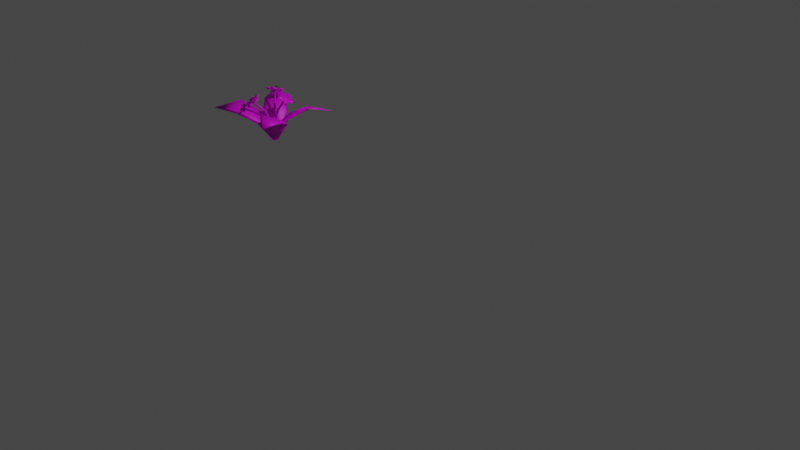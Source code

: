 # Source: i_ek.blend  (saved by Blender 3.5.10; exported with 4.5.12 LTS)
import bpy
from mathutils import Matrix  # noqa: F401  (used for matrix-valued properties, if any)

bpy.ops.wm.read_factory_settings(use_empty=True)
scene = bpy.context.scene
scene.name = 'Scene'

# ---- collections
col_collection = bpy.data.collections.new('Collection'); scene.collection.children.link(col_collection)

# ---- images (referenced by path relative to the original .blend; pixels are not part of the script)
import os
ASSET_DIR = os.environ.get("B2B_ASSET_DIR", "")  # directory of the original .blend (textures are referenced by path, not embedded)
HERE = os.path.dirname(os.path.abspath(__file__))  # packed textures are extracted next to this script under _unpacked/

def load_image(name, relpath, width, height, colorspace="sRGB"):
    """Load a texture the original file referenced (path relative to the .blend, or extracted next to this script)."""
    p = next((c for c in (os.path.join(HERE, relpath), os.path.join(ASSET_DIR, relpath)) if relpath and os.path.exists(c)), "")
    if p:
        img = bpy.data.images.load(p, check_existing=True)
        img.name = name
    else:  # same state as the original file: an image datablock whose file is absent (Cycles renders it pink)
        img = bpy.data.images.new(name, width, height)
        img.source = "FILE"
        img.filepath = "//" + (relpath or name)
    img.colorspace_settings.name = colorspace
    return img
img_untitled = load_image('Untitled', '', 4096, 4096, 'sRGB')

# ---- materials (node trees are filled in below, after node groups)
mat_material_008 = bpy.data.materials.new('Material.008')
mat_material_008.use_transparent_shadow = False
mat_material_008.roughness = 0.5

# ---- material node trees
mat_material_008.use_nodes = True; mat_material_008.node_tree.nodes.clear()
_N = mat_material_008.node_tree.nodes; _L = mat_material_008.node_tree.links
n0 = _N.new('ShaderNodeBsdfPrincipled'); n0.name = 'Principled BSDF'; n0.location = (10, 300)
n0.distribution = 'GGX'
n0.subsurface_method = 'RANDOM_WALK_SKIN'
n0.inputs[3].default_value = 1.45
n0.inputs[27].default_value = (0.0, 0.0, 0.0, 1.0)
n0.inputs[28].default_value = 1.0
n1 = _N.new('ShaderNodeNormalMap'); n1.name = 'Normal Map'; n1.location = (-300, -300)
n1.label = 'Normal/Map'
n1.inputs[0].default_value = 0.0
n2 = _N.new('ShaderNodeOutputMaterial'); n2.name = 'Material Output'; n2.location = (300, 300)
n3 = _N.new('ShaderNodeTexImage'); n3.name = 'Image Texture'; n3.location = (-427, 175)
n3.image = img_untitled
_L.new(n0.outputs[0], n2.inputs[0])
_L.new(n1.outputs[0], n0.inputs[5])
_L.new(n3.outputs[0], n0.inputs[0])
n2.is_active_output = True

# ---- world
world_world = bpy.data.worlds.new('World'); scene.world = world_world
world_world.use_nodes = True; world_world.node_tree.nodes.clear()
_N = world_world.node_tree.nodes; _L = world_world.node_tree.links
n0 = _N.new('ShaderNodeOutputWorld'); n0.name = 'World Output'; n0.location = (300, 300)
n1 = _N.new('ShaderNodeBackground'); n1.name = 'Background'; n1.location = (10, 300)
n1.inputs[0].default_value = (0.05088, 0.05088, 0.05088, 1.0)
_L.new(n1.outputs[0], n0.inputs[0])
n0.is_active_output = True
world_world.color = (0.05088, 0.05088, 0.05088)
world_world.use_sun_shadow = False
world_world.sun_shadow_jitter_overblur = 0.0

# ---- cameras
cam_camera = bpy.data.cameras.new('Camera')
cam_camera.clip_end = 100.0
cam_camera.ortho_scale = 7.314

# ---- lights
light_light = bpy.data.lights.new('Light', 'POINT')
light_light.transmission_factor = 0.0
light_light.energy = 1000.0
light_light.shadow_soft_size = 0.1
light_light.shadow_maximum_resolution = 0.006
light_light.use_absolute_resolution = True

# ---- meshes
me_plane_030 = bpy.data.meshes.new('Plane.030')
me_plane_030.from_pydata([(-0.5592, 0.4735, 0.4155), (-0.3745, 0.1787, 0.3977), (-0.4113, 0.1832, 0.3666), (-0.2339, 0.3561, 0.4445), (-0.2279, 0.3242, 0.4607), (-0.1835, 0.001802, 0.279), (-0.2362, 0.01026, 0.2608), (-0.03302, 0.2428, 0.2949), (-0.01615, 0.1975, 0.3072), (0.01679, -0.01605, 0.0), (0.02093, -0.005765, 0.0), (-0.03252, -0.01391, 0.0), (-0.00187, 0.02984, 0.0), (0.02981, -0.002367, 0.0), (-0.009169, 0.03416, 0.0), (-0.008665, -0.0199, 0.0), (-0.01827, -0.01436, 0.0), (0.1782, 0.01168, 0.3072), (0.2254, 0.02197, 0.2949), (0.02388, 0.256, 0.2608), (0.008067, 0.205, 0.279), (0.3586, 0.1835, 0.4607), (0.3911, 0.185, 0.4445), (0.245, 0.385, 0.3666), (0.2354, 0.3492, 0.3977), (0.5902, 0.4237, 0.4155), (0.4934, -0.5156, 0.4155), (0.3682, -0.183, 0.3977), (0.4051, -0.1862, 0.3666), (0.2335, -0.3649, 0.4445), (0.2263, -0.3331, 0.4607), (0.2046, 0.0187, 0.279), (0.2575, 0.01196, 0.2608), (0.06204, -0.2271, 0.2949), (0.0437, -0.1824, 0.3072), (-0.01731, 0.0155, 0.0), (-0.02111, 0.005078, 0.0), (0.03205, 0.01496, 0.0), (0.002844, -0.02977, 0.0), (-0.02985, -0.001792, 0.0), (0.01382, -0.03256, 0.0), (0.00582, 0.02091, 0.0), (0.002536, 0.03043, 0.0), (-0.1764, -0.0186, 0.3072), (-0.2217, -0.03534, 0.2949), (0.0103, -0.2391, 0.2608), (0.0189, -0.1865, 0.279), (-0.3515, -0.1916, 0.4607), (-0.3834, -0.1976, 0.4445), (-0.211, -0.3755, 0.3666), (-0.2064, -0.3387, 0.3977), (-0.4407, -0.5191, 0.4155), (-0.08996, 0.1122, 0.4081), (-0.06915, 0.08317, 0.4005), (0.0, 0.02373, 0.0), (-0.004288, 0.01841, 0.1781), (0.02055, -0.01186, 0.0), (0.02227, -0.02273, 0.1735), (-0.02055, -0.01186, 0.0), (-0.02841, -0.02074, 0.1737), (-0.109, 0.08983, 0.3955), (-0.1811, 0.1802, 0.525), (-0.1941, 0.1594, 0.5344), (-0.1682, 0.1618, 0.5387), (0.08294, 0.001541, 0.4106), (0.119, -0.008038, 0.4035), (0.001041, 0.02203, 0.0), (0.009023, 0.008449, 0.1775), (0.03855, 0.005238, 0.0), (0.04811, -0.005282, 0.174), (0.005259, -0.01885, 0.0), (0.01704, -0.03062, 0.1743), (0.09253, -0.02421, 0.3996), (0.1845, 0.04885, 0.566), (0.1863, 0.02209, 0.5543), (0.205, 0.04298, 0.546), (-0.0167, -0.08219, 0.3774), (0.007157, -0.1012, 0.3708), (-0.006805, 0.01225, 0.1777), (0.02028, -0.0007219, 0.0), (0.02386, -0.01476, 0.1739), (-0.01442, -0.02867, 0.174), (-0.02245, -0.1129, 0.3663), (-0.05695, -0.2349, 0.5311), (-0.06114, -0.2575, 0.517), (-0.03623, -0.2509, 0.5247), (-0.07025, -0.2084, 0.5371), (-0.0623, -0.2373, 0.5444), (-0.02249, -0.2203, 0.5474), (-0.03887, -0.2452, 0.548), (-0.01276, -0.2645, 0.5216), (-0.03659, -0.2665, 0.5347), (-0.05257, -0.2766, 0.4984), (-0.05595, -0.2679, 0.5265), (-0.08477, -0.2434, 0.5083), (-0.07098, -0.2534, 0.5304), (-0.07583, -0.1836, 0.5747), (-0.07768, -0.1868, 0.5796), (-0.0122, -0.2056, 0.592), (-0.01035, -0.2024, 0.5871), (0.01783, -0.2188, 0.5862), (0.01562, -0.2226, 0.592), (0.03026, -0.2928, 0.5509), (0.03247, -0.2889, 0.5451), (0.01161, -0.3074, 0.5254), (0.009635, -0.3108, 0.5306), (-0.05188, -0.3294, 0.4947), (-0.04991, -0.326, 0.4896), (-0.07839, -0.3112, 0.4888), (-0.08021, -0.3144, 0.4936), (-0.1274, -0.2673, 0.507), (-0.1256, -0.2641, 0.5022), (-0.1357, -0.2406, 0.5135), (-0.1378, -0.2442, 0.519), (-0.1062, -0.1914, 0.5662), (-0.1041, -0.1877, 0.5607), (-0.03814, -0.1552, 0.5908), (0.05539, -0.249, 0.564), (0.00414, -0.3411, 0.4831), (-0.1215, -0.3036, 0.4603), (-0.1535, -0.1901, 0.5236), (-0.02474, -0.2257, 0.555), (-0.07315, -0.2135, 0.5447), (-0.016, -0.2708, 0.5284), (-0.05554, -0.2806, 0.5068), (-0.08748, -0.2487, 0.5158), (-0.2259, 0.192, 0.5079), (-0.2058, 0.1867, 0.5397), (-0.1676, 0.2126, 0.5127), (-0.1761, 0.1942, 0.5434), (-0.1339, 0.1647, 0.5392), (-0.1625, 0.1693, 0.5563), (-0.1711, 0.1201, 0.5487), (-0.183, 0.1533, 0.5581), (-0.2236, 0.1377, 0.53), (-0.2069, 0.1602, 0.55), (-0.2485, 0.2434, 0.5074), (-0.2501, 0.2461, 0.5143), (-0.1687, 0.2712, 0.5224), (-0.1672, 0.2684, 0.5155), (-0.1278, 0.2681, 0.5236), (-0.1296, 0.2714, 0.5318), (-0.07706, 0.1947, 0.574), (-0.07524, 0.1915, 0.5657), (-0.08852, 0.1536, 0.5784), (-0.09015, 0.1565, 0.5857), (-0.1477, 0.08775, 0.6004), (-0.1461, 0.08483, 0.593), (-0.1849, 0.08243, 0.5857), (-0.1864, 0.08513, 0.5925), (-0.2625, 0.1089, 0.5661), (-0.261, 0.1062, 0.5594), (-0.2842, 0.1275, 0.5451), (-0.2859, 0.1306, 0.5529), (-0.2789, 0.2199, 0.5189), (-0.2772, 0.2168, 0.5111), (-0.2195, 0.2886, 0.4774), (-0.06844, 0.2409, 0.5299), (-0.0765, 0.08811, 0.5889), (-0.2333, 0.04185, 0.5726), (-0.3274, 0.1596, 0.5048), (-0.1691, 0.217, 0.5236), (-0.2283, 0.1963, 0.5187), (-0.1361, 0.1673, 0.5507), (-0.1742, 0.1258, 0.5588), (-0.2256, 0.1418, 0.541), (0.151, 0.05999, 0.5715), (0.1828, 0.05037, 0.5777), (0.193, 0.08041, 0.5421), (0.2047, 0.05793, 0.5629), (0.2262, 0.03579, 0.5288), (0.2189, 0.0347, 0.5579), (0.2042, -0.006918, 0.5495), (0.2055, 0.01927, 0.5687), (0.1609, 0.008755, 0.5738), (0.1859, 0.02536, 0.5798), (0.1411, 0.1032, 0.5946), (0.1446, 0.1041, 0.6003), (0.2038, 0.1291, 0.5595), (0.2002, 0.1282, 0.5538), (0.2303, 0.1288, 0.5343), (0.2345, 0.1299, 0.5411), (0.2866, 0.05846, 0.5205), (0.2824, 0.05735, 0.5137), (0.2781, 0.02126, 0.5228), (0.2819, 0.02225, 0.5288), (0.2477, -0.04365, 0.5608), (0.244, -0.04464, 0.5548), (0.2146, -0.04765, 0.5739), (0.218, -0.04674, 0.5794), (0.1556, -0.02563, 0.6147), (0.1522, -0.02654, 0.6091), (0.1306, -0.006751, 0.6186), (0.1346, -0.005708, 0.625), (0.1266, 0.07869, 0.6161), (0.1227, 0.07765, 0.6098), (0.1454, 0.1499, 0.5665), (0.2694, 0.1076, 0.4966), (0.2861, -0.03675, 0.5099), (0.1719, -0.08316, 0.5883), (0.08143, 0.02636, 0.6264), (0.1992, 0.08197, 0.5506), (0.1565, 0.06145, 0.5804), (0.2322, 0.03565, 0.5377), (0.2089, -0.004198, 0.5586), (0.1667, 0.01005, 0.5825)], [], [(3, 2, 0), (1, 4, 0), (4, 3, 0), (5, 8, 4, 1), (8, 7, 3, 4), (6, 5, 1, 2), (2, 1, 0), (10, 12, 7, 8), (11, 9, 5, 6), (12, 11, 6, 7), (9, 10, 8, 5), (7, 6, 2, 3), (18, 19, 23, 22), (16, 15, 17, 20), (13, 14, 19, 18), (14, 16, 20, 19), (15, 13, 18, 17), (23, 24, 25), (19, 20, 24, 23), (17, 18, 22, 21), (20, 17, 21, 24), (21, 22, 25), (24, 21, 25), (22, 23, 25), (29, 28, 26), (27, 30, 26), (30, 29, 26), (31, 34, 30, 27), (34, 33, 29, 30), (32, 31, 27, 28), (28, 27, 26), (36, 38, 33, 34), (37, 35, 31, 32), (38, 37, 32, 33), (35, 36, 34, 31), (33, 32, 28, 29), (44, 45, 49, 48), (42, 41, 43, 46), (39, 40, 45, 44), (40, 42, 46, 45), (41, 39, 44, 43), (49, 50, 51), (45, 46, 50, 49), (43, 44, 48, 47), (46, 43, 47, 50), (47, 48, 51), (50, 47, 51), (48, 49, 51), (63, 61, 62), (59, 57, 53, 60), (54, 55, 57, 56), (60, 53, 63, 62), (53, 52, 61, 63), (56, 57, 59, 58), (55, 59, 60, 52), (57, 55, 52, 53), (58, 59, 55, 54), (52, 60, 62, 61), (75, 73, 74), (71, 69, 65, 72), (66, 67, 69, 68), (72, 65, 75, 74), (65, 64, 73, 75), (68, 69, 71, 70), (67, 71, 72, 64), (69, 67, 64, 65), (70, 71, 67, 66), (64, 72, 74, 73), (85, 83, 84), (81, 80, 77, 82), (42, 78, 80, 79), (82, 77, 85, 84), (77, 76, 83, 85), (79, 80, 81, 58), (78, 81, 82, 76), (80, 78, 76, 77), (58, 81, 78, 42), (76, 82, 84, 83), (87, 93, 91), (88, 92, 94), (108, 109, 119), (122, 97, 96, 86), (121, 98, 97, 122), (88, 99, 98, 121), (86, 96, 99, 88), (101, 102, 117), (121, 101, 100, 88), (123, 102, 101, 121), (90, 103, 102, 123), (88, 100, 103, 90), (104, 105, 118), (123, 105, 104, 90), (124, 106, 105, 123), (92, 107, 106, 124), (90, 104, 107, 92), (97, 98, 116), (124, 109, 108, 92), (125, 110, 109, 124), (94, 111, 110, 125), (92, 108, 111, 94), (100, 101, 117), (125, 113, 112, 94), (122, 114, 113, 125), (86, 115, 114, 122), (94, 112, 115, 86), (98, 99, 116), (105, 106, 118), (112, 113, 120), (102, 103, 117), (109, 110, 119), (99, 96, 116), (106, 107, 118), (113, 114, 120), (103, 100, 117), (110, 111, 119), (107, 104, 118), (114, 115, 120), (111, 108, 119), (115, 112, 120), (96, 97, 116), (87, 89, 121, 122), (89, 91, 123, 121), (91, 93, 124, 123), (93, 95, 125, 124), (95, 87, 122, 125), (91, 89, 87), (87, 95, 93), (94, 86, 88), (88, 90, 92), (127, 133, 131), (128, 132, 134), (148, 149, 159), (162, 137, 136, 126), (161, 138, 137, 162), (128, 139, 138, 161), (126, 136, 139, 128), (141, 142, 157), (161, 141, 140, 128), (163, 142, 141, 161), (130, 143, 142, 163), (128, 140, 143, 130), (144, 145, 158), (163, 145, 144, 130), (164, 146, 145, 163), (132, 147, 146, 164), (130, 144, 147, 132), (137, 138, 156), (164, 149, 148, 132), (165, 150, 149, 164), (134, 151, 150, 165), (132, 148, 151, 134), (140, 141, 157), (165, 153, 152, 134), (162, 154, 153, 165), (126, 155, 154, 162), (134, 152, 155, 126), (138, 139, 156), (145, 146, 158), (152, 153, 160), (142, 143, 157), (149, 150, 159), (139, 136, 156), (146, 147, 158), (153, 154, 160), (143, 140, 157), (150, 151, 159), (147, 144, 158), (154, 155, 160), (151, 148, 159), (155, 152, 160), (136, 137, 156), (127, 129, 161, 162), (129, 131, 163, 161), (131, 133, 164, 163), (133, 135, 165, 164), (135, 127, 162, 165), (131, 129, 127), (127, 135, 133), (134, 126, 128), (128, 130, 132), (167, 173, 171), (168, 172, 174), (188, 189, 199), (202, 177, 176, 166), (201, 178, 177, 202), (168, 179, 178, 201), (166, 176, 179, 168), (181, 182, 197), (201, 181, 180, 168), (203, 182, 181, 201), (170, 183, 182, 203), (168, 180, 183, 170), (184, 185, 198), (203, 185, 184, 170), (204, 186, 185, 203), (172, 187, 186, 204), (170, 184, 187, 172), (177, 178, 196), (204, 189, 188, 172), (205, 190, 189, 204), (174, 191, 190, 205), (172, 188, 191, 174), (180, 181, 197), (205, 193, 192, 174), (202, 194, 193, 205), (166, 195, 194, 202), (174, 192, 195, 166), (178, 179, 196), (185, 186, 198), (192, 193, 200), (182, 183, 197), (189, 190, 199), (179, 176, 196), (186, 187, 198), (193, 194, 200), (183, 180, 197), (190, 191, 199), (187, 184, 198), (194, 195, 200), (191, 188, 199), (195, 192, 200), (176, 177, 196), (167, 169, 201, 202), (169, 171, 203, 201), (171, 173, 204, 203), (173, 175, 205, 204), (175, 167, 202, 205), (171, 169, 167), (167, 175, 173), (174, 166, 168), (168, 170, 172)])
me_plane_030.polygons.foreach_set('use_smooth', [True] * 231)
_uv = me_plane_030.uv_layers.new(name='UVMap')
_uv.uv.foreach_set('vector', [0.4099, 0.336, 0.55, 0.3251, 0.4965, 0.5003, 0.8575, 0.1881, 0.7413, 0.1777, 0.8459, 0.0, 0.3904, 0.3348, 0.4099, 0.336, 0.4965, 0.5003, 0.8637, 0.3319, 0.7283, 0.3433, 0.7413, 0.1777, 0.8575, 0.1881, 0.37, 0.1891, 0.3927, 0.2008, 0.4099, 0.336, 0.3904, 0.3348, 0.8888, 0.3183, 0.8637, 0.3319, 0.8575, 0.1881, 0.8806, 0.1771, 0.8806, 0.1771, 0.8575, 0.1881, 0.8459, 0.0, 0.42, 0.0, 0.4356, 0.01605, 0.3927, 0.2008, 0.37, 0.1891, 0.8888, 0.4873, 0.8666, 0.5041, 0.8637, 0.3319, 0.8888, 0.3183, 0.4356, 0.01605, 0.4649, 0.0107, 0.55, 0.1753, 0.3927, 0.2008, 0.8666, 0.5041, 0.8604, 0.5052, 0.7283, 0.3433, 0.8637, 0.3319, 0.3927, 0.2008, 0.55, 0.1753, 0.55, 0.3251, 0.4099, 0.336, 0.0, 0.2187, 0.1628, 0.1927, 0.1611, 0.3287, 0.03334, 0.3706, 0.6758, 0.4839, 0.6814, 0.4865, 0.6791, 0.6661, 0.55, 0.6353, 0.06249, 0.02454, 0.09294, 0.0239, 0.1628, 0.1927, 0.0, 0.2187, 0.09294, 0.0239, 0.105, 0.0, 0.1863, 0.1751, 0.1628, 0.1927, 0.6814, 0.4865, 0.7014, 0.4989, 0.7014, 0.6778, 0.6791, 0.6661, 0.1611, 0.3287, 0.1863, 0.325, 0.1368, 0.5082, 0.1628, 0.1927, 0.1863, 0.1751, 0.1863, 0.325, 0.1611, 0.3287, 0.6791, 0.6661, 0.7014, 0.6778, 0.6932, 0.8132, 0.6779, 0.803, 0.55, 0.6353, 0.6791, 0.6661, 0.6779, 0.803, 0.5572, 0.808, 0.6779, 0.803, 0.6932, 0.8132, 0.6857, 0.9916, 0.5572, 0.808, 0.6779, 0.803, 0.6857, 0.9916, 0.03334, 0.3706, 0.1611, 0.3287, 0.1368, 0.5082, 0.2163, 0.3693, 0.3444, 0.3229, 0.3194, 0.5016, 0.3802, 0.8203, 0.4998, 0.818, 0.506, 1.0, 0.4998, 0.818, 0.5149, 0.8283, 0.506, 1.0, 0.37, 0.6527, 0.4994, 0.6867, 0.4998, 0.818, 0.3802, 0.8203, 0.4994, 0.6867, 0.5218, 0.6986, 0.5149, 0.8283, 0.4998, 0.818, 0.3463, 0.1921, 0.37, 0.1755, 0.37, 0.32, 0.3444, 0.3229, 0.3444, 0.3229, 0.37, 0.32, 0.3194, 0.5016, 0.5019, 0.5031, 0.5218, 0.5158, 0.5218, 0.6986, 0.4994, 0.6867, 0.2792, 0.02363, 0.2914, 0.0, 0.37, 0.1755, 0.3463, 0.1921, 0.2485, 0.02461, 0.2792, 0.02363, 0.3463, 0.1921, 0.1863, 0.2223, 0.4964, 0.5003, 0.5019, 0.5031, 0.4994, 0.6867, 0.37, 0.6527, 0.1863, 0.2223, 0.3463, 0.1921, 0.3444, 0.3229, 0.2163, 0.3693, 0.55, 0.2134, 0.7041, 0.1875, 0.7022, 0.3304, 0.5605, 0.359, 0.3084, 0.5075, 0.3165, 0.5071, 0.3137, 0.6858, 0.1863, 0.6497, 0.614, 0.02928, 0.6437, 0.02869, 0.7041, 0.1875, 0.55, 0.2134, 0.6437, 0.02869, 0.6609, 0.0, 0.7283, 0.1721, 0.7041, 0.1875, 0.3165, 0.5071, 0.3368, 0.519, 0.3361, 0.6974, 0.3137, 0.6858, 0.7022, 0.3304, 0.7283, 0.3238, 0.6879, 0.4839, 0.7041, 0.1875, 0.7283, 0.1721, 0.7283, 0.3238, 0.7022, 0.3304, 0.3137, 0.6858, 0.3361, 0.6974, 0.3368, 0.8313, 0.3211, 0.8211, 0.1863, 0.6497, 0.3137, 0.6858, 0.3211, 0.8211, 0.203, 0.8222, 0.3211, 0.8211, 0.3368, 0.8313, 0.2579, 0.9994, 0.203, 0.8222, 0.3211, 0.8211, 0.2579, 0.9994, 0.5605, 0.359, 0.7022, 0.3304, 0.6879, 0.4839, 0.0157, 0.5622, 0.008277, 0.5082, 0.02246, 0.5599, 0.04962, 0.7675, 0.02408, 0.7732, 0.01955, 0.634, 0.03961, 0.623, 0.0, 0.863, 0.0002845, 0.764, 0.02408, 0.7732, 0.02555, 0.862, 0.03961, 0.623, 0.01955, 0.634, 0.0157, 0.5622, 0.02246, 0.5599, 0.01955, 0.634, 0.006389, 0.6205, 0.008277, 0.5082, 0.0157, 0.5622, 0.02555, 0.862, 0.02408, 0.7732, 0.04962, 0.7675, 0.0512, 0.8612, 0.07403, 0.763, 0.04962, 0.7675, 0.03961, 0.623, 0.05672, 0.6113, 0.02408, 0.7732, 0.0002845, 0.764, 0.006389, 0.6205, 0.01955, 0.634, 0.0512, 0.8612, 0.04962, 0.7675, 0.07403, 0.763, 0.07403, 0.8621, 0.05672, 0.6113, 0.03961, 0.623, 0.02246, 0.5599, 0.008277, 0.5082, 0.1119, 0.587, 0.1092, 0.587, 0.1081, 0.5082, 0.1445, 0.7617, 0.1219, 0.7595, 0.1189, 0.6213, 0.1357, 0.6291, 0.09771, 0.8613, 0.09823, 0.7615, 0.1219, 0.7595, 0.1214, 0.8596, 0.1357, 0.6291, 0.1189, 0.6213, 0.1119, 0.587, 0.1081, 0.5082, 0.1189, 0.6213, 0.1028, 0.6242, 0.1092, 0.587, 0.1119, 0.587, 0.1214, 0.8596, 0.1219, 0.7595, 0.1445, 0.7617, 0.1445, 0.8599, 0.09823, 0.7615, 0.07579, 0.761, 0.08505, 0.6275, 0.1028, 0.6242, 0.1219, 0.7595, 0.09823, 0.7615, 0.1028, 0.6242, 0.1189, 0.6213, 0.07403, 0.8592, 0.07579, 0.761, 0.09823, 0.7615, 0.09771, 0.8613, 0.1028, 0.6242, 0.08505, 0.6275, 0.1081, 0.5082, 0.1092, 0.587, 0.7818, 0.5885, 0.7732, 0.5887, 0.7797, 0.5052, 0.8047, 0.7787, 0.7822, 0.781, 0.7834, 0.6671, 0.8007, 0.6628, 0.7579, 0.881, 0.7596, 0.7815, 0.7822, 0.781, 0.7801, 0.8797, 0.8007, 0.6628, 0.7834, 0.6671, 0.7818, 0.5885, 0.7797, 0.5052, 0.7834, 0.6671, 0.7669, 0.6678, 0.7732, 0.5887, 0.7818, 0.5885, 0.7801, 0.8797, 0.7822, 0.781, 0.8047, 0.7787, 0.8047, 0.88, 0.7596, 0.7815, 0.7372, 0.7756, 0.7508, 0.6614, 0.7669, 0.6678, 0.7822, 0.781, 0.7596, 0.7815, 0.7669, 0.6678, 0.7834, 0.6671, 0.7283, 0.8766, 0.7372, 0.7756, 0.7596, 0.7815, 0.7579, 0.881, 0.7669, 0.6678, 0.7508, 0.6614, 0.7797, 0.5052, 0.7732, 0.5887, 0.9485, 0.1234, 0.9618, 0.1306, 0.9532, 0.135, 0.9041, 0.8126, 0.9453, 0.8072, 0.9442, 0.822, 0.9478, 0.8136, 0.948, 0.8141, 0.9482, 0.8156, 0.9348, 0.1186, 0.9354, 0.1263, 0.9356, 0.1268, 0.932, 0.1269, 0.9415, 0.1321, 0.9383, 0.1308, 0.9354, 0.1263, 0.9348, 0.1186, 0.939, 0.1336, 0.9388, 0.1304, 0.9383, 0.1308, 0.9415, 0.1321, 0.932, 0.1269, 0.9356, 0.1268, 0.9388, 0.1304, 0.939, 0.1336, 0.9418, 0.1385, 0.9443, 0.1423, 0.9437, 0.1442, 0.9415, 0.1321, 0.9418, 0.1385, 0.9428, 0.1382, 0.939, 0.1336, 0.9466, 0.1405, 0.9443, 0.1423, 0.9418, 0.1385, 0.9415, 0.1321, 0.942, 0.1396, 0.9435, 0.142, 0.9443, 0.1423, 0.9466, 0.1405, 0.939, 0.1336, 0.9428, 0.1382, 0.9435, 0.142, 0.942, 0.1396, 0.9384, 0.1651, 0.9405, 0.1646, 0.9579, 0.1885, 0.9466, 0.1405, 0.9405, 0.1646, 0.9384, 0.1651, 0.942, 0.1396, 0.9723, 0.1403, 0.9793, 0.1661, 0.9405, 0.1646, 0.9466, 0.1405, 0.9453, 0.8072, 0.9724, 0.7851, 0.9766, 0.7865, 0.9494, 0.8114, 0.9208, 0.7917, 0.9296, 0.7562, 0.9724, 0.7851, 0.9453, 0.8072, 0.9354, 0.1263, 0.9383, 0.1308, 0.9366, 0.1283, 0.9494, 0.8114, 0.948, 0.8141, 0.9478, 0.8136, 0.9453, 0.8072, 0.9494, 0.8187, 0.9479, 0.8177, 0.948, 0.8141, 0.9494, 0.8114, 0.9442, 0.822, 0.948, 0.8183, 0.9479, 0.8177, 0.9494, 0.8187, 0.9453, 0.8072, 0.9478, 0.8136, 0.948, 0.8183, 0.9442, 0.822, 0.9428, 0.1382, 0.9418, 0.1385, 0.9437, 0.1442, 0.9494, 0.8187, 0.9766, 0.852, 0.9712, 0.853, 0.9442, 0.822, 0.9348, 0.1186, 0.8939, 0.07946, 0.9793, 0.04019, 0.9771, 0.1043, 0.932, 0.1269, 0.8888, 0.08121, 0.8939, 0.07946, 0.9348, 0.1186, 0.9442, 0.822, 0.9712, 0.853, 0.9148, 0.8721, 0.9167, 0.836, 0.9383, 0.1308, 0.9388, 0.1304, 0.9366, 0.1283, 0.9405, 0.1646, 0.9793, 0.1661, 0.9579, 0.1885, 0.9712, 0.853, 0.9766, 0.852, 0.9583, 0.8954, 0.9443, 0.1423, 0.9435, 0.142, 0.9437, 0.1442, 0.948, 0.8141, 0.9479, 0.8177, 0.9482, 0.8156, 0.9388, 0.1304, 0.9356, 0.1268, 0.9366, 0.1283, 0.9766, 0.7865, 0.9724, 0.7851, 0.9666, 0.7459, 0.9793, 0.04019, 0.8939, 0.07946, 0.9176, 0.0, 0.9435, 0.142, 0.9428, 0.1382, 0.9437, 0.1442, 0.9479, 0.8177, 0.948, 0.8183, 0.9482, 0.8156, 0.9724, 0.7851, 0.9296, 0.7562, 0.9666, 0.7459, 0.8939, 0.07946, 0.8888, 0.08121, 0.9176, 0.0, 0.948, 0.8183, 0.9478, 0.8136, 0.9482, 0.8156, 0.9148, 0.8721, 0.9712, 0.853, 0.9583, 0.8954, 0.9356, 0.1268, 0.9354, 0.1263, 0.9366, 0.1283, 0.9485, 0.1234, 0.9472, 0.1309, 0.9415, 0.1321, 0.9348, 0.1186, 0.9472, 0.1309, 0.9532, 0.135, 0.9466, 0.1405, 0.9415, 0.1321, 0.9532, 0.135, 0.9618, 0.1306, 0.9723, 0.1403, 0.9466, 0.1405, 0.9618, 0.1306, 0.9628, 0.1193, 0.9771, 0.1043, 0.9723, 0.1403, 0.9628, 0.1193, 0.9485, 0.1234, 0.9348, 0.1186, 0.9771, 0.1043, 0.9532, 0.135, 0.9472, 0.1309, 0.9485, 0.1234, 0.9485, 0.1234, 0.9628, 0.1193, 0.9618, 0.1306, 0.9442, 0.822, 0.9167, 0.836, 0.9041, 0.8126, 0.9041, 0.8126, 0.9208, 0.7917, 0.9453, 0.8072, 0.8712, 0.626, 0.8485, 0.6192, 0.8508, 0.6108, 0.9416, 0.2945, 0.8888, 0.2876, 0.9062, 0.2627, 0.8386, 0.6223, 0.8386, 0.6224, 0.8378, 0.624, 0.9476, 0.2812, 0.9458, 0.2848, 0.9457, 0.2843, 0.9414, 0.2767, 0.9479, 0.2908, 0.9459, 0.2898, 0.9458, 0.2848, 0.9476, 0.2812, 0.9416, 0.2945, 0.9461, 0.2904, 0.9459, 0.2898, 0.9479, 0.2908, 0.9414, 0.2767, 0.9457, 0.2843, 0.9461, 0.2904, 0.9416, 0.2945, 0.8988, 0.5371, 0.8135, 0.5522, 0.847, 0.5052, 0.9479, 0.2908, 0.9799, 0.3331, 0.9735, 0.3336, 0.9416, 0.2945, 0.8407, 0.6055, 0.8135, 0.5522, 0.8988, 0.5371, 0.8895, 0.5959, 0.8356, 0.6109, 0.8086, 0.5517, 0.8135, 0.5522, 0.8407, 0.6055, 0.9416, 0.2945, 0.9735, 0.3336, 0.9082, 0.3609, 0.906, 0.312, 0.8383, 0.6118, 0.8385, 0.6114, 0.8384, 0.6134, 0.8407, 0.6055, 0.8385, 0.6114, 0.8383, 0.6118, 0.8356, 0.6109, 0.841, 0.6181, 0.8387, 0.6157, 0.8385, 0.6114, 0.8407, 0.6055, 0.8377, 0.6179, 0.8391, 0.6156, 0.8387, 0.6157, 0.841, 0.6181, 0.8356, 0.6109, 0.8383, 0.6118, 0.8391, 0.6156, 0.8377, 0.6179, 0.9458, 0.2848, 0.9459, 0.2898, 0.946, 0.287, 0.841, 0.6181, 0.8386, 0.6224, 0.8386, 0.6223, 0.8377, 0.6179, 0.8401, 0.6311, 0.8372, 0.6267, 0.8386, 0.6224, 0.841, 0.6181, 0.8347, 0.6252, 0.8373, 0.626, 0.8372, 0.6267, 0.8401, 0.6311, 0.8377, 0.6179, 0.8386, 0.6223, 0.8373, 0.626, 0.8347, 0.6252, 0.9735, 0.3336, 0.9799, 0.3331, 0.9495, 0.3755, 0.8401, 0.6311, 0.8103, 0.6836, 0.8047, 0.6832, 0.8347, 0.6252, 0.8864, 0.6452, 0.8988, 0.6973, 0.8103, 0.6836, 0.8401, 0.6311, 0.9414, 0.2767, 0.9734, 0.2461, 0.9799, 0.2472, 0.9476, 0.2812, 0.9062, 0.2627, 0.9082, 0.2145, 0.9734, 0.2461, 0.9414, 0.2767, 0.9459, 0.2898, 0.9461, 0.2904, 0.946, 0.287, 0.8385, 0.6114, 0.8387, 0.6157, 0.8384, 0.6134, 0.8047, 0.6832, 0.8103, 0.6836, 0.8393, 0.7459, 0.8135, 0.5522, 0.8086, 0.5517, 0.847, 0.5052, 0.8386, 0.6224, 0.8372, 0.6267, 0.8378, 0.624, 0.9461, 0.2904, 0.9457, 0.2843, 0.946, 0.287, 0.8387, 0.6157, 0.8391, 0.6156, 0.8384, 0.6134, 0.8103, 0.6836, 0.8988, 0.6973, 0.8393, 0.7459, 0.9082, 0.3609, 0.9735, 0.3336, 0.9495, 0.3755, 0.8372, 0.6267, 0.8373, 0.626, 0.8378, 0.624, 0.8391, 0.6156, 0.8383, 0.6118, 0.8384, 0.6134, 0.9799, 0.2472, 0.9734, 0.2461, 0.954, 0.1885, 0.8373, 0.626, 0.8386, 0.6223, 0.8378, 0.624, 0.9734, 0.2461, 0.9082, 0.2145, 0.954, 0.1885, 0.9457, 0.2843, 0.9458, 0.2848, 0.946, 0.287, 0.8712, 0.626, 0.87, 0.6095, 0.8895, 0.5959, 0.8864, 0.6452, 0.87, 0.6095, 0.8508, 0.6108, 0.8407, 0.6055, 0.8895, 0.5959, 0.8508, 0.6108, 0.8485, 0.6192, 0.841, 0.6181, 0.8407, 0.6055, 0.8485, 0.6192, 0.8528, 0.6259, 0.8401, 0.6311, 0.841, 0.6181, 0.8528, 0.6259, 0.8712, 0.626, 0.8864, 0.6452, 0.8401, 0.6311, 0.8508, 0.6108, 0.87, 0.6095, 0.8712, 0.626, 0.8712, 0.626, 0.8528, 0.6259, 0.8485, 0.6192, 0.9062, 0.2627, 0.9414, 0.2767, 0.9416, 0.2945, 0.9416, 0.2945, 0.906, 0.312, 0.8888, 0.2876, 0.8693, 0.8811, 0.8841, 0.8893, 0.8745, 0.8943, 0.8988, 0.5913, 0.9435, 0.5822, 0.9427, 0.5988, 0.9466, 0.5893, 0.9469, 0.5898, 0.947, 0.5914, 0.8544, 0.8755, 0.8547, 0.8839, 0.855, 0.8845, 0.851, 0.8845, 0.8613, 0.8903, 0.8578, 0.8889, 0.8547, 0.8839, 0.8544, 0.8755, 0.8583, 0.8919, 0.8583, 0.8885, 0.8578, 0.8889, 0.8613, 0.8903, 0.851, 0.8845, 0.855, 0.8845, 0.8583, 0.8885, 0.8583, 0.8919, 0.8611, 0.896, 0.864, 0.9043, 0.8623, 0.9, 0.8613, 0.8903, 0.8611, 0.896, 0.8619, 0.8959, 0.8583, 0.8919, 0.8671, 0.9007, 0.864, 0.9043, 0.8611, 0.896, 0.8613, 0.8903, 0.8616, 0.8994, 0.8635, 0.9021, 0.864, 0.9043, 0.8671, 0.9007, 0.8583, 0.8919, 0.8619, 0.8959, 0.8635, 0.9021, 0.8616, 0.8994, 0.8583, 0.9284, 0.8607, 0.9278, 0.8807, 0.9543, 0.8671, 0.9007, 0.8607, 0.9278, 0.8583, 0.9284, 0.8616, 0.8994, 0.8959, 0.9001, 0.9041, 0.9289, 0.8607, 0.9278, 0.8671, 0.9007, 0.9435, 0.5822, 0.971, 0.5511, 0.9764, 0.5519, 0.9486, 0.5866, 0.9141, 0.5685, 0.9162, 0.5284, 0.971, 0.5511, 0.9435, 0.5822, 0.8547, 0.8839, 0.8578, 0.8889, 0.856, 0.8862, 0.9486, 0.5866, 0.9469, 0.5898, 0.9466, 0.5893, 0.9435, 0.5822, 0.9485, 0.5952, 0.9468, 0.5939, 0.9469, 0.5898, 0.9486, 0.5866, 0.9427, 0.5988, 0.947, 0.5945, 0.9468, 0.5939, 0.9485, 0.5952, 0.9435, 0.5822, 0.9466, 0.5893, 0.947, 0.5945, 0.9427, 0.5988, 0.8619, 0.8959, 0.8611, 0.896, 0.8623, 0.9, 0.9485, 0.5952, 0.9764, 0.6317, 0.9706, 0.6326, 0.9427, 0.5988, 0.8544, 0.8755, 0.8104, 0.8321, 0.9041, 0.7906, 0.9009, 0.8605, 0.851, 0.8845, 0.8047, 0.834, 0.8104, 0.8321, 0.8544, 0.8755, 0.9427, 0.5988, 0.9706, 0.6326, 0.911, 0.6517, 0.9136, 0.6142, 0.8578, 0.8889, 0.8583, 0.8885, 0.856, 0.8862, 0.8607, 0.9278, 0.9041, 0.9289, 0.8807, 0.9543, 0.9706, 0.6326, 0.9764, 0.6317, 0.9558, 0.677, 0.864, 0.9043, 0.8635, 0.9021, 0.8623, 0.9, 0.9469, 0.5898, 0.9468, 0.5939, 0.947, 0.5914, 0.8583, 0.8885, 0.855, 0.8845, 0.856, 0.8862, 0.9764, 0.5519, 0.971, 0.5511, 0.9555, 0.5052, 0.9041, 0.7906, 0.8104, 0.8321, 0.8374, 0.7459, 0.8635, 0.9021, 0.8619, 0.8959, 0.8623, 0.9, 0.9468, 0.5939, 0.947, 0.5945, 0.947, 0.5914, 0.971, 0.5511, 0.9162, 0.5284, 0.9555, 0.5052, 0.8104, 0.8321, 0.8047, 0.834, 0.8374, 0.7459, 0.947, 0.5945, 0.9466, 0.5893, 0.947, 0.5914, 0.911, 0.6517, 0.9706, 0.6326, 0.9558, 0.677, 0.855, 0.8845, 0.8547, 0.8839, 0.856, 0.8862, 0.8693, 0.8811, 0.8677, 0.8894, 0.8613, 0.8903, 0.8544, 0.8755, 0.8677, 0.8894, 0.8745, 0.8943, 0.8671, 0.9007, 0.8613, 0.8903, 0.8745, 0.8943, 0.8841, 0.8893, 0.8959, 0.9001, 0.8671, 0.9007, 0.8841, 0.8893, 0.8852, 0.8768, 0.9009, 0.8605, 0.8959, 0.9001, 0.8852, 0.8768, 0.8693, 0.8811, 0.8544, 0.8755, 0.9009, 0.8605, 0.8745, 0.8943, 0.8677, 0.8894, 0.8693, 0.8811, 0.8693, 0.8811, 0.8852, 0.8768, 0.8841, 0.8893, 0.9427, 0.5988, 0.9136, 0.6142, 0.8988, 0.5913, 0.8988, 0.5913, 0.9141, 0.5685, 0.9435, 0.5822])
me_plane_030.materials.append(mat_material_008)
me_plane_030.update()
me_plane_030.normals_split_custom_set([tuple(v) for v in zip(*[iter([0.3327, 0.941, 0.06181, -0.8852, -0.3288, -0.3292, -0.7464, 0.6655, 0.001857, -0.2421, -0.5301, 0.8126, 0.3127, 0.05646, 0.9482, -0.7464, 0.6655, 0.001857, 0.3127, 0.05646, 0.9482, 0.3327, 0.941, 0.06181, -0.7464, 0.6655, 0.001857, 0.133, -0.85, 0.5098, 0.8573, -0.02949, 0.5139, 0.3127, 0.05646, 0.9482, -0.2421, -0.5301, 0.8126, 0.8573, -0.02949, 0.5139, 0.4683, 0.8475, -0.2498, 0.3327, 0.941, 0.06181, 0.3127, 0.05646, 0.9482, -0.7971, -0.5291, -0.2909, 0.133, -0.85, 0.5098, -0.2421, -0.5301, 0.8126, -0.8852, -0.3288, -0.3292, -0.8852, -0.3288, -0.3292, -0.2421, -0.5301, 0.8126, -0.7464, 0.6655, 0.001857, 0.8897, -0.3229, 0.3228, 0.2533, 0.796, -0.5498, 0.4683, 0.8475, -0.2498, 0.8573, -0.02949, 0.5139, -0.6863, -0.5522, -0.4735, 0.4258, -0.8327, 0.354, 0.133, -0.85, 0.5098, -0.7971, -0.5291, -0.2909, 0.2533, 0.796, -0.5498, -0.6863, -0.5522, -0.4735, -0.7971, -0.5291, -0.2909, 0.4683, 0.8475, -0.2498, 0.4258, -0.8327, 0.354, 0.8897, -0.3229, 0.3228, 0.8573, -0.02949, 0.5139, 0.133, -0.85, 0.5098, 0.4683, 0.8475, -0.2498, -0.7971, -0.5291, -0.2909, -0.8852, -0.3288, -0.3292, 0.3327, 0.941, 0.06181, 0.7488, -0.6002, -0.2812, -0.3985, 0.8804, -0.2571, -0.06251, 0.9647, -0.2559, 0.8064, -0.5912, 0.009496, -0.8824, -0.3295, 0.3359, -0.4236, -0.8373, 0.3456, -0.1689, -0.8209, 0.5455, -0.8682, 0.01422, 0.4961, 0.7775, -0.4004, -0.4849, -0.4177, 0.7242, -0.5487, -0.3985, 0.8804, -0.2571, 0.7488, -0.6002, -0.2812, -0.4177, 0.7242, -0.5487, -0.8824, -0.3295, 0.3359, -0.8682, 0.01422, 0.4961, -0.3985, 0.8804, -0.2571, -0.4236, -0.8373, 0.3456, 0.7775, -0.4004, -0.4849, 0.7488, -0.6002, -0.2812, -0.1689, -0.8209, 0.5455, -0.06251, 0.9647, -0.2559, -0.4171, 0.3368, 0.8441, 0.8782, 0.4782, -0.008951, -0.3985, 0.8804, -0.2571, -0.8682, 0.01422, 0.4961, -0.4171, 0.3368, 0.8441, -0.06251, 0.9647, -0.2559, -0.1689, -0.8209, 0.5455, 0.7488, -0.6002, -0.2812, 0.8064, -0.5912, 0.009496, 0.01836, -0.3426, 0.9393, -0.8682, 0.01422, 0.4961, -0.1689, -0.8209, 0.5455, 0.01836, -0.3426, 0.9393, -0.4171, 0.3368, 0.8441, 0.01836, -0.3426, 0.9393, 0.8064, -0.5912, 0.009496, 0.8782, 0.4782, -0.008951, -0.4171, 0.3368, 0.8441, 0.01836, -0.3426, 0.9393, 0.8782, 0.4782, -0.008951, 0.8064, -0.5912, 0.009496, -0.06251, 0.9647, -0.2559, 0.8782, 0.4782, -0.008951, -0.458, -0.8889, 0.006893, 0.9519, 0.1937, -0.2372, 0.6127, -0.7902, -0.01007, 0.2562, 0.4569, 0.8518, -0.3568, -0.08119, 0.9306, 0.6127, -0.7902, -0.01007, -0.3568, -0.08119, 0.9306, -0.458, -0.8889, 0.006893, 0.6127, -0.7902, -0.01007, -0.1269, 0.851, 0.5095, -0.8436, 0.02835, 0.5362, -0.3568, -0.08119, 0.9306, 0.2562, 0.4569, 0.8518, -0.8436, 0.02835, 0.5362, -0.4682, -0.8236, -0.3201, -0.458, -0.8889, 0.006893, -0.3568, -0.08119, 0.9306, 0.8187, 0.5255, -0.2317, -0.1269, 0.851, 0.5095, 0.2562, 0.4569, 0.8518, 0.9519, 0.1937, -0.2372, 0.9519, 0.1937, -0.2372, 0.2562, 0.4569, 0.8518, 0.6127, -0.7902, -0.01007, -0.8912, 0.277, 0.3591, -0.2641, -0.8243, -0.5008, -0.4682, -0.8236, -0.3201, -0.8436, 0.02835, 0.5362, 0.6385, 0.5557, -0.5324, -0.4675, 0.809, 0.3564, -0.1269, 0.851, 0.5095, 0.8187, 0.5255, -0.2317, -0.2641, -0.8243, -0.5008, 0.6385, 0.5557, -0.5324, 0.8187, 0.5255, -0.2317, -0.4682, -0.8236, -0.3201, -0.4675, 0.809, 0.3564, -0.8912, 0.277, 0.3591, -0.8436, 0.02835, 0.5362, -0.1269, 0.851, 0.5095, -0.4682, -0.8236, -0.3201, 0.8187, 0.5255, -0.2317, 0.9519, 0.1937, -0.2372, -0.458, -0.8889, 0.006893, -0.7839, 0.5175, -0.3431, 0.52, -0.8368, -0.1714, 0.2859, -0.8873, -0.3619, -0.9407, 0.3365, 0.04385, 0.5059, 0.8327, 0.2254, 0.229, 0.9388, 0.2572, 0.07111, 0.8509, 0.5205, 0.8422, 0.1359, 0.5217, -0.8226, 0.2552, -0.5081, 0.5784, -0.6343, -0.513, 0.52, -0.8368, -0.1714, -0.7839, 0.5175, -0.3431, 0.5784, -0.6343, -0.513, 0.5059, 0.8327, 0.2254, 0.8422, 0.1359, 0.5217, 0.52, -0.8368, -0.1714, 0.229, 0.9388, 0.2572, -0.8226, 0.2552, -0.5081, -0.7839, 0.5175, -0.3431, 0.07111, 0.8509, 0.5205, 0.2859, -0.8873, -0.3619, 0.4805, -0.23, 0.8463, -0.5703, -0.8214, 0.01172, 0.52, -0.8368, -0.1714, 0.8422, 0.1359, 0.5217, 0.4805, -0.23, 0.8463, 0.2859, -0.8873, -0.3619, 0.07111, 0.8509, 0.5205, -0.7839, 0.5175, -0.3431, -0.9407, 0.3365, 0.04385, -0.102, 0.378, 0.9202, 0.8422, 0.1359, 0.5217, 0.07111, 0.8509, 0.5205, -0.102, 0.378, 0.9202, 0.4805, -0.23, 0.8463, -0.102, 0.378, 0.9202, -0.9407, 0.3365, 0.04385, -0.5703, -0.8214, 0.01172, 0.4805, -0.23, 0.8463, -0.102, 0.378, 0.9202, -0.5703, -0.8214, 0.01172, -0.9407, 0.3365, 0.04385, 0.2859, -0.8873, -0.3619, -0.5703, -0.8214, 0.01172, 0.4032, -0.09725, 0.9099, -0.0716, 0.9971, 0.02434, -0.9131, 0.03145, 0.4065, -0.8226, -0.5686, 0.004396, 0.8159, -0.5378, 0.2123, 0.7591, -0.3555, 0.5453, -0.8771, -0.4429, -0.1857, 0.007537, 0.9998, 0.02085, 0.1615, 0.9712, -0.1751, 0.8159, -0.5378, 0.2123, 0.8808, -0.4728, -0.02667, -0.8771, -0.4429, -0.1857, 0.7591, -0.3555, 0.5453, 0.4032, -0.09725, 0.9099, -0.9131, 0.03145, 0.4065, 0.7591, -0.3555, 0.5453, 0.2299, 0.9284, -0.2919, -0.0716, 0.9971, 0.02434, 0.4032, -0.09725, 0.9099, 0.8808, -0.4728, -0.02667, 0.8159, -0.5378, 0.2123, -0.8226, -0.5686, 0.004396, -0.8273, -0.5575, -0.06905, 0.1615, 0.9712, -0.1751, -0.8226, -0.5686, 0.004396, -0.8771, -0.4429, -0.1857, 0.2299, 0.9284, -0.2919, 0.8159, -0.5378, 0.2123, 0.1615, 0.9712, -0.1751, 0.2299, 0.9284, -0.2919, 0.7591, -0.3555, 0.5453, -0.8273, -0.5575, -0.06905, -0.8226, -0.5686, 0.004396, 0.1615, 0.9712, -0.1751, 0.007537, 0.9998, 0.02085, 0.2299, 0.9284, -0.2919, -0.8771, -0.4429, -0.1857, -0.9131, 0.03145, 0.4065, -0.0716, 0.9971, 0.02434, 0.9631, 0.2669, -0.0337, 0.03202, 0.529, 0.848, 0.09107, -0.8224, 0.5616, -0.376, -0.9256, 0.04468, 0.974, 0.1585, -0.1619, 0.9007, 0.1184, -0.418, -0.2416, -0.9451, 0.2199, -0.6159, 0.7826, 0.09008, -0.6936, 0.6987, 0.1751, 0.974, 0.1585, -0.1619, 0.9839, 0.1739, -0.04042, -0.2416, -0.9451, 0.2199, 0.9007, 0.1184, -0.418, 0.9631, 0.2669, -0.0337, 0.09107, -0.8224, 0.5616, 0.9007, 0.1184, -0.418, -0.7326, 0.5913, 0.3371, 0.03202, 0.529, 0.848, 0.9631, 0.2669, -0.0337, 0.9839, 0.1739, -0.04042, 0.974, 0.1585, -0.1619, -0.376, -0.9256, 0.04468, -0.417, -0.9081, -0.03885, -0.6936, 0.6987, 0.1751, -0.376, -0.9256, 0.04468, -0.2416, -0.9451, 0.2199, -0.7326, 0.5913, 0.3371, 0.974, 0.1585, -0.1619, -0.6936, 0.6987, 0.1751, -0.7326, 0.5913, 0.3371, 0.9007, 0.1184, -0.418, -0.417, -0.9081, -0.03885, -0.376, -0.9256, 0.04468, -0.6936, 0.6987, 0.1751, -0.6159, 0.7826, 0.09008, -0.7326, 0.5913, 0.3371, -0.2416, -0.9451, 0.2199, 0.09107, -0.8224, 0.5616, 0.03202, 0.529, 0.848, 0.7183, -0.5392, 0.4397, -0.426, 0.3065, 0.8512, -0.5782, -0.8157, -0.0172, -0.7117, -0.6706, -0.2089, 0.9876, -0.1548, 0.02402, 0.9856, -0.1315, 0.1067, -0.6428, -0.5808, -0.4995, 0.5059, 0.8327, 0.2253, -0.2222, 0.9443, 0.2426, 0.9876, -0.1548, 0.02402, 0.9693, -0.2454, -0.01579, -0.6428, -0.5808, -0.4995, 0.9856, -0.1315, 0.1067, 0.7183, -0.5392, 0.4397, -0.5782, -0.8157, -0.0172, 0.9856, -0.1315, 0.1067, -0.3006, 0.8026, 0.5152, -0.426, 0.3065, 0.8512, 0.7183, -0.5392, 0.4397, 0.9693, -0.2454, -0.01579, 0.9876, -0.1548, 0.02402, -0.7117, -0.6706, -0.2089, -0.8273, -0.5575, -0.06905, -0.2222, 0.9443, 0.2426, -0.7117, -0.6706, -0.2089, -0.6428, -0.5808, -0.4995, -0.3006, 0.8026, 0.5152, 0.9876, -0.1548, 0.02402, -0.2222, 0.9443, 0.2426, -0.3006, 0.8026, 0.5152, 0.9856, -0.1315, 0.1067, -0.8273, -0.5575, -0.06905, -0.7117, -0.6706, -0.2089, -0.2222, 0.9443, 0.2426, 0.5059, 0.8327, 0.2253, -0.3006, 0.8026, 0.5152, -0.6428, -0.5808, -0.4995, -0.5782, -0.8157, -0.0172, -0.426, 0.3065, 0.8512, -0.4098, -0.3155, 0.8559, -0.342, -0.7222, 0.6012, -0.05953, -0.6788, 0.7319, 0.4832, 0.6829, -0.5479, 0.2101, 0.1968, -0.9577, -0.03135, 0.4793, -0.8771, 0.5886, -0.417, -0.6925, 0.1833, -0.915, 0.3594, -0.4536, -0.2932, -0.8416, -0.3569, -0.344, 0.8685, -0.84, -0.04744, 0.5406, -0.5717, 0.7253, -0.3834, 0.1152, 0.7912, -0.6006, -0.1666, -0.438, 0.8834, 0.5017, -0.4198, 0.7564, -0.84, -0.04744, 0.5406, -0.3569, -0.344, 0.8685, 0.4832, 0.6829, -0.5479, 0.9605, 0.2518, -0.118, 0.5017, -0.4198, 0.7564, -0.1666, -0.438, 0.8834, 0.1152, 0.7912, -0.6006, -0.5717, 0.7253, -0.3834, 0.9605, 0.2518, -0.118, 0.4832, 0.6829, -0.5479, -0.09378, 0.2283, 0.9691, 0.1643, -0.9574, 0.2374, 0.9625, 0.2467, -0.113, -0.1666, -0.438, 0.8834, -0.09378, 0.2283, 0.9691, 0.3289, 0.9365, 0.1213, 0.4832, 0.6829, -0.5479, -0.103, -0.5953, 0.7969, 0.1643, -0.9574, 0.2374, -0.09378, 0.2283, 0.9691, -0.1666, -0.438, 0.8834, 0.554, 0.3122, -0.7717, 0.5868, -0.3868, -0.7114, 0.1643, -0.9574, 0.2374, -0.103, -0.5953, 0.7969, 0.4832, 0.6829, -0.5479, 0.3289, 0.9365, 0.1213, 0.5868, -0.3868, -0.7114, 0.554, 0.3122, -0.7717, 0.9553, 0.2875, -0.06962, 0.4318, -0.3136, 0.8457, 0.5525, -0.538, -0.6367, -0.103, -0.5953, 0.7969, 0.4318, -0.3136, 0.8457, 0.9553, 0.2875, -0.06962, 0.554, 0.3122, -0.7717, -0.3182, -0.6766, 0.664, -0.7362, -0.6622, 0.1393, 0.4318, -0.3136, 0.8457, -0.103, -0.5953, 0.7969, 0.2101, 0.1968, -0.9577, -0.4332, -0.1231, -0.8928, -0.7362, -0.6622, 0.1393, -0.3182, -0.6766, 0.664, 0.554, 0.3122, -0.7717, 0.9553, 0.2875, -0.06962, -0.4332, -0.1231, -0.8928, 0.2101, 0.1968, -0.9577, -0.84, -0.04744, 0.5406, 0.5017, -0.4198, 0.7564, 0.1919, 0.9618, 0.1954, -0.3182, -0.6766, 0.664, 0.1833, -0.915, 0.3594, 0.5886, -0.417, -0.6925, 0.2101, 0.1968, -0.9577, -0.4564, -0.5104, 0.7288, -0.7907, 0.06215, 0.6091, 0.1833, -0.915, 0.3594, -0.3182, -0.6766, 0.664, -0.03135, 0.4793, -0.8771, -0.579, 0.7278, -0.3677, -0.7907, 0.06215, 0.6091, -0.4564, -0.5104, 0.7288, 0.2101, 0.1968, -0.9577, 0.5886, -0.417, -0.6925, -0.579, 0.7278, -0.3677, -0.03135, 0.4793, -0.8771, 0.3289, 0.9365, 0.1213, -0.09378, 0.2283, 0.9691, 0.9625, 0.2467, -0.113, -0.4564, -0.5104, 0.7288, -0.6019, -0.7914, 0.1064, -0.3423, -0.1931, -0.9196, -0.03135, 0.4793, -0.8771, -0.3569, -0.344, 0.8685, -0.04187, 0.2128, 0.9762, -0.6019, -0.7914, 0.1064, -0.4564, -0.5104, 0.7288, 0.1152, 0.7912, -0.6006, 0.2855, 0.9532, 0.09945, -0.04187, 0.2128, 0.9762, -0.3569, -0.344, 0.8685, -0.03135, 0.4793, -0.8771, -0.3423, -0.1931, -0.9196, 0.2855, 0.9532, 0.09945, 0.1152, 0.7912, -0.6006, 0.5017, -0.4198, 0.7564, 0.9605, 0.2518, -0.118, 0.1919, 0.9618, 0.1954, 0.4318, -0.3136, 0.8457, -0.7362, -0.6622, 0.1393, 0.5525, -0.538, -0.6367, -0.3423, -0.1931, -0.9196, -0.6019, -0.7914, 0.1064, -0.7081, 0.6278, -0.3232, 0.1643, -0.9574, 0.2374, 0.5868, -0.3868, -0.7114, 0.9625, 0.2467, -0.113, 0.1833, -0.915, 0.3594, -0.7907, 0.06215, 0.6091, -0.4536, -0.2932, -0.8416, 0.9605, 0.2518, -0.118, -0.5717, 0.7253, -0.3834, 0.1919, 0.9618, 0.1954, -0.7362, -0.6622, 0.1393, -0.4332, -0.1231, -0.8928, 0.5525, -0.538, -0.6367, -0.6019, -0.7914, 0.1064, -0.04187, 0.2128, 0.9762, -0.7081, 0.6278, -0.3232, 0.5868, -0.3868, -0.7114, 0.3289, 0.9365, 0.1213, 0.9625, 0.2467, -0.113, -0.7907, 0.06215, 0.6091, -0.579, 0.7278, -0.3677, -0.4536, -0.2932, -0.8416, -0.4332, -0.1231, -0.8928, 0.9553, 0.2875, -0.06962, 0.5525, -0.538, -0.6367, -0.04187, 0.2128, 0.9762, 0.2855, 0.9532, 0.09945, -0.7081, 0.6278, -0.3232, -0.579, 0.7278, -0.3677, 0.5886, -0.417, -0.6925, -0.4536, -0.2932, -0.8416, 0.2855, 0.9532, 0.09945, -0.3423, -0.1931, -0.9196, -0.7081, 0.6278, -0.3232, -0.5717, 0.7253, -0.3834, -0.84, -0.04744, 0.5406, 0.1919, 0.9618, 0.1954, -0.4098, -0.3155, 0.8559, -0.08722, -0.4099, 0.9079, -0.1666, -0.438, 0.8834, -0.3569, -0.344, 0.8685, -0.08722, -0.4099, 0.9079, -0.05953, -0.6788, 0.7319, -0.103, -0.5953, 0.7969, -0.1666, -0.438, 0.8834, -0.05953, -0.6788, 0.7319, -0.342, -0.7222, 0.6012, -0.3182, -0.6766, 0.664, -0.103, -0.5953, 0.7969, -0.342, -0.7222, 0.6012, -0.539, -0.5241, 0.6594, -0.4564, -0.5104, 0.7288, -0.3182, -0.6766, 0.664, -0.539, -0.5241, 0.6594, -0.4098, -0.3155, 0.8559, -0.3569, -0.344, 0.8685, -0.4564, -0.5104, 0.7288, -0.05953, -0.6788, 0.7319, -0.08722, -0.4099, 0.9079, -0.4098, -0.3155, 0.8559, -0.4098, -0.3155, 0.8559, -0.539, -0.5241, 0.6594, -0.342, -0.7222, 0.6012, -0.03135, 0.4793, -0.8771, 0.1152, 0.7912, -0.6006, 0.4832, 0.6829, -0.5479, 0.4832, 0.6829, -0.5479, 0.554, 0.3122, -0.7717, 0.2101, 0.1968, -0.9577, -0.382, 0.48, 0.7897, -0.1494, 0.1017, 0.9835, 0.08307, 0.31, 0.9471, 0.2877, -0.03468, -0.9571, 0.2487, -0.6741, -0.6955, -0.08218, -0.5469, -0.8331, 0.7766, -0.6142, -0.1404, 0.436, -0.04581, 0.8988, -0.2188, -0.973, -0.0741, -0.3247, 0.4927, 0.8074, -0.8347, 0.2106, 0.5088, -0.731, -0.1648, -0.6622, -0.08558, -0.133, -0.9874, -0.1172, 0.5163, 0.8484, 0.5157, 0.599, 0.6126, -0.8347, 0.2106, 0.5088, -0.3247, 0.4927, 0.8074, 0.2877, -0.03468, -0.9571, 0.8252, 0.2737, -0.494, 0.5157, 0.599, 0.6126, -0.1172, 0.5163, 0.8484, -0.08558, -0.133, -0.9874, -0.731, -0.1648, -0.6622, 0.8252, 0.2737, -0.494, 0.2877, -0.03468, -0.9571, -0.2856, 0.9031, 0.3207, 0.4478, -0.174, 0.877, 0.8281, 0.2763, -0.4877, -0.1172, 0.5163, 0.8484, -0.2856, 0.9031, 0.3207, -0.02557, 0.6068, -0.7945, 0.2877, -0.03468, -0.9571, 0.006159, 0.3904, 0.9206, 0.4478, -0.174, 0.877, -0.2856, 0.9031, 0.3207, -0.1172, 0.5163, 0.8484, 0.5072, -0.3699, -0.7784, 0.7669, -0.6175, -0.1746, 0.4478, -0.174, 0.877, 0.006159, 0.3904, 0.9206, 0.2877, -0.03468, -0.9571, -0.02557, 0.6068, -0.7945, 0.7669, -0.6175, -0.1746, 0.5072, -0.3699, -0.7784, 0.8022, 0.3293, -0.498, 0.4035, 0.703, 0.5857, 0.7768, -0.6297, -0.003235, 0.006159, 0.3904, 0.9206, 0.4035, 0.703, 0.5857, 0.8022, 0.3293, -0.498, 0.5072, -0.3699, -0.7784, -0.1504, 0.182, 0.9717, -0.4797, -0.3749, 0.7933, 0.4035, 0.703, 0.5857, 0.006159, 0.3904, 0.9206, 0.2487, -0.6741, -0.6955, -0.251, -0.9362, -0.2461, -0.4797, -0.3749, 0.7933, -0.1504, 0.182, 0.9717, 0.5072, -0.3699, -0.7784, 0.8022, 0.3293, -0.498, -0.251, -0.9362, -0.2461, 0.2487, -0.6741, -0.6955, -0.8347, 0.2106, 0.5088, 0.5157, 0.599, 0.6126, -0.1712, 0.6436, -0.746, -0.1504, 0.182, 0.9717, 0.436, -0.04581, 0.8988, 0.7766, -0.6142, -0.1404, 0.2487, -0.6741, -0.6955, -0.3437, 0.2727, 0.8986, -0.8344, 0.331, 0.4407, 0.436, -0.04581, 0.8988, -0.1504, 0.182, 0.9717, -0.08218, -0.5469, -0.8331, -0.7405, -0.1523, -0.6545, -0.8344, 0.331, 0.4407, -0.3437, 0.2727, 0.8986, 0.2487, -0.6741, -0.6955, 0.7766, -0.6142, -0.1404, -0.7405, -0.1523, -0.6545, -0.08218, -0.5469, -0.8331, -0.02557, 0.6068, -0.7945, -0.2856, 0.9031, 0.3207, 0.8281, 0.2763, -0.4877, -0.3437, 0.2727, 0.8986, -0.3066, -0.4231, 0.8526, -0.1391, -0.9649, -0.2227, -0.08218, -0.5469, -0.8331, -0.3247, 0.4927, 0.8074, -0.2329, 0.9166, 0.3249, -0.3066, -0.4231, 0.8526, -0.3437, 0.2727, 0.8986, -0.08558, -0.133, -0.9874, -0.06897, 0.5835, -0.8092, -0.2329, 0.9166, 0.3249, -0.3247, 0.4927, 0.8074, -0.08218, -0.5469, -0.8331, -0.1391, -0.9649, -0.2227, -0.06897, 0.5835, -0.8092, -0.08558, -0.133, -0.9874, 0.5157, 0.599, 0.6126, 0.8252, 0.2737, -0.494, -0.1712, 0.6436, -0.746, 0.4035, 0.703, 0.5857, -0.4797, -0.3749, 0.7933, 0.7768, -0.6297, -0.003235, -0.1391, -0.9649, -0.2227, -0.3066, -0.4231, 0.8526, -0.8327, -0.1938, -0.5187, 0.4478, -0.174, 0.877, 0.7669, -0.6175, -0.1746, 0.8281, 0.2763, -0.4877, 0.436, -0.04581, 0.8988, -0.8344, 0.331, 0.4407, -0.2188, -0.973, -0.0741, 0.8252, 0.2737, -0.494, -0.731, -0.1648, -0.6622, -0.1712, 0.6436, -0.746, -0.4797, -0.3749, 0.7933, -0.251, -0.9362, -0.2461, 0.7768, -0.6297, -0.003235, -0.3066, -0.4231, 0.8526, -0.2329, 0.9166, 0.3249, -0.8327, -0.1938, -0.5187, 0.7669, -0.6175, -0.1746, -0.02557, 0.6068, -0.7945, 0.8281, 0.2763, -0.4877, -0.8344, 0.331, 0.4407, -0.7405, -0.1523, -0.6545, -0.2188, -0.973, -0.0741, -0.251, -0.9362, -0.2461, 0.8022, 0.3293, -0.498, 0.7768, -0.6297, -0.003235, -0.2329, 0.9166, 0.3249, -0.06897, 0.5835, -0.8092, -0.8327, -0.1938, -0.5187, -0.7405, -0.1523, -0.6545, 0.7766, -0.6142, -0.1404, -0.2188, -0.973, -0.0741, -0.06897, 0.5835, -0.8092, -0.1391, -0.9649, -0.2227, -0.8327, -0.1938, -0.5187, -0.731, -0.1648, -0.6622, -0.8347, 0.2106, 0.5088, -0.1712, 0.6436, -0.746, -0.382, 0.48, 0.7897, -0.05575, 0.5714, 0.8188, -0.1172, 0.5163, 0.8484, -0.3247, 0.4927, 0.8074, -0.05575, 0.5714, 0.8188, 0.08307, 0.31, 0.9471, 0.006159, 0.3904, 0.9206, -0.1172, 0.5163, 0.8484, 0.08307, 0.31, 0.9471, -0.1494, 0.1017, 0.9835, -0.1504, 0.182, 0.9717, 0.006159, 0.3904, 0.9206, -0.1494, 0.1017, 0.9835, -0.4074, 0.1847, 0.8944, -0.3437, 0.2727, 0.8986, -0.1504, 0.182, 0.9717, -0.4074, 0.1847, 0.8944, -0.382, 0.48, 0.7897, -0.3247, 0.4927, 0.8074, -0.3437, 0.2727, 0.8986, 0.08307, 0.31, 0.9471, -0.05575, 0.5714, 0.8188, -0.382, 0.48, 0.7897, -0.382, 0.48, 0.7897, -0.4074, 0.1847, 0.8944, -0.1494, 0.1017, 0.9835, -0.08218, -0.5469, -0.8331, -0.08558, -0.133, -0.9874, 0.2877, -0.03468, -0.9571, 0.2877, -0.03468, -0.9571, 0.5072, -0.3699, -0.7784, 0.2487, -0.6741, -0.6955, 0.3226, 0.2665, 0.9082, 0.5828, -0.1283, 0.8024, 0.7461, 0.0984, 0.6585, -0.4584, 0.1972, -0.8666, -0.3736, -0.4853, -0.7905, -0.6919, -0.354, -0.6293, 0.3938, -0.5132, -0.7626, 0.9276, -0.2129, 0.3069, -0.3109, -0.9453, -0.09876, 0.3772, 0.2789, 0.8831, -0.2238, 0.03533, 0.974, -0.9978, -0.06451, 0.01794, -0.757, 0.0826, -0.6482, 0.5564, 0.3071, 0.7721, 0.8554, 0.4831, 0.1867, -0.2238, 0.03533, 0.974, 0.3772, 0.2789, 0.8831, -0.4584, 0.1972, -0.8666, 0.2786, 0.4319, -0.8578, 0.8554, 0.4831, 0.1867, 0.5564, 0.3071, 0.7721, -0.757, 0.0826, -0.6482, -0.9978, -0.06451, 0.01794, 0.2786, 0.4319, -0.8578, -0.4584, 0.1972, -0.8666, 0.1127, 0.7883, 0.6049, 0.9075, -0.332, 0.2573, 0.2853, 0.4333, -0.8549, 0.5564, 0.3071, 0.7721, 0.1127, 0.7883, 0.6049, -0.5024, 0.7639, -0.4051, -0.4584, 0.1972, -0.8666, 0.6813, 0.1771, 0.7103, 0.9075, -0.332, 0.2573, 0.1127, 0.7883, 0.6049, 0.5564, 0.3071, 0.7721, -0.2135, -0.1534, -0.9648, 0.3629, -0.5096, -0.7801, 0.9075, -0.332, 0.2573, 0.6813, 0.1771, 0.7103, -0.4584, 0.1972, -0.8666, -0.5024, 0.7639, -0.4051, 0.3629, -0.5096, -0.7801, -0.2135, -0.1534, -0.9648, 0.2653, 0.4854, -0.8331, 0.7676, 0.5825, 0.2675, 0.487, -0.5586, -0.6714, 0.6813, 0.1771, 0.7103, 0.7676, 0.5825, 0.2675, 0.2653, 0.4854, -0.8331, -0.2135, -0.1534, -0.9648, 0.5824, -0.04766, 0.8115, 0.1645, -0.5727, 0.8031, 0.7676, 0.5825, 0.2675, 0.6813, 0.1771, 0.7103, -0.3736, -0.4853, -0.7905, -0.4488, -0.8738, -0.1873, 0.1645, -0.5727, 0.8031, 0.5824, -0.04766, 0.8115, -0.2135, -0.1534, -0.9648, 0.2653, 0.4854, -0.8331, -0.4488, -0.8738, -0.1873, -0.3736, -0.4853, -0.7905, -0.2238, 0.03533, 0.974, 0.8554, 0.4831, 0.1867, -0.5692, 0.779, -0.2629, 0.5824, -0.04766, 0.8115, 0.9276, -0.2129, 0.3069, 0.3938, -0.5132, -0.7626, -0.3736, -0.4853, -0.7905, 0.4032, 0.04345, 0.9141, -0.2579, 0.1675, 0.9515, 0.9276, -0.2129, 0.3069, 0.5824, -0.04766, 0.8115, -0.6919, -0.354, -0.6293, -0.998, -0.05464, 0.03241, -0.2579, 0.1675, 0.9515, 0.4032, 0.04345, 0.9141, -0.3736, -0.4853, -0.7905, 0.3938, -0.5132, -0.7626, -0.998, -0.05464, 0.03241, -0.6919, -0.354, -0.6293, -0.5024, 0.7639, -0.4051, 0.1127, 0.7883, 0.6049, 0.2853, 0.4333, -0.8549, 0.4032, 0.04345, 0.9141, 0.3243, -0.6208, 0.7137, -0.3556, -0.8992, -0.2549, -0.6919, -0.354, -0.6293, 0.3772, 0.2789, 0.8831, 0.1548, 0.8041, 0.5739, 0.3243, -0.6208, 0.7137, 0.4032, 0.04345, 0.9141, -0.757, 0.0826, -0.6482, -0.5461, 0.7415, -0.3899, 0.1548, 0.8041, 0.5739, 0.3772, 0.2789, 0.8831, -0.6919, -0.354, -0.6293, -0.3556, -0.8992, -0.2549, -0.5461, 0.7415, -0.3899, -0.757, 0.0826, -0.6482, 0.8554, 0.4831, 0.1867, 0.2786, 0.4319, -0.8578, -0.5692, 0.779, -0.2629, 0.7676, 0.5825, 0.2675, 0.1645, -0.5727, 0.8031, 0.487, -0.5586, -0.6714, -0.3556, -0.8992, -0.2549, 0.3243, -0.6208, 0.7137, -0.9746, -0.1313, 0.1815, 0.9075, -0.332, 0.2573, 0.3629, -0.5096, -0.7801, 0.2853, 0.4333, -0.8549, 0.9276, -0.2129, 0.3069, -0.2579, 0.1675, 0.9515, -0.3109, -0.9453, -0.09876, 0.2786, 0.4319, -0.8578, -0.9978, -0.06451, 0.01794, -0.5692, 0.779, -0.2629, 0.1645, -0.5727, 0.8031, -0.4488, -0.8738, -0.1873, 0.487, -0.5586, -0.6714, 0.3243, -0.6208, 0.7137, 0.1548, 0.8041, 0.5739, -0.9746, -0.1313, 0.1815, 0.3629, -0.5096, -0.7801, -0.5024, 0.7639, -0.4051, 0.2853, 0.4333, -0.8549, -0.2579, 0.1675, 0.9515, -0.998, -0.05464, 0.03241, -0.3109, -0.9453, -0.09876, -0.4488, -0.8738, -0.1873, 0.2653, 0.4854, -0.8331, 0.487, -0.5586, -0.6714, 0.1548, 0.8041, 0.5739, -0.5461, 0.7415, -0.3899, -0.9746, -0.1313, 0.1815, -0.998, -0.05464, 0.03241, 0.3938, -0.5132, -0.7626, -0.3109, -0.9453, -0.09876, -0.5461, 0.7415, -0.3899, -0.3556, -0.8992, -0.2549, -0.9746, -0.1313, 0.1815, -0.9978, -0.06451, 0.01794, -0.2238, 0.03533, 0.974, -0.5692, 0.779, -0.2629, 0.3226, 0.2665, 0.9082, 0.5859, 0.3714, 0.7203, 0.5564, 0.3071, 0.7721, 0.3772, 0.2789, 0.8831, 0.5859, 0.3714, 0.7203, 0.7461, 0.0984, 0.6585, 0.6813, 0.1771, 0.7103, 0.5564, 0.3071, 0.7721, 0.7461, 0.0984, 0.6585, 0.5828, -0.1283, 0.8024, 0.5824, -0.04766, 0.8115, 0.6813, 0.1771, 0.7103, 0.5828, -0.1283, 0.8024, 0.3454, -0.0456, 0.9374, 0.4032, 0.04345, 0.9141, 0.5824, -0.04766, 0.8115, 0.3454, -0.0456, 0.9374, 0.3226, 0.2665, 0.9082, 0.3772, 0.2789, 0.8831, 0.4032, 0.04345, 0.9141, 0.7461, 0.0984, 0.6585, 0.5859, 0.3714, 0.7203, 0.3226, 0.2665, 0.9082, 0.3226, 0.2665, 0.9082, 0.3454, -0.0456, 0.9374, 0.5828, -0.1283, 0.8024, -0.6919, -0.354, -0.6293, -0.757, 0.0826, -0.6482, -0.4584, 0.1972, -0.8666, -0.4584, 0.1972, -0.8666, -0.2135, -0.1534, -0.9648, -0.3736, -0.4853, -0.7905])] * 3)])

# ---- objects
ob_light = bpy.data.objects.new('Light', light_light)
ob_camera = bpy.data.objects.new('Camera', cam_camera)
ob_flower = bpy.data.objects.new('Flower', me_plane_030)

# ---- transforms, parenting, visibility, modifiers, constraints
ob_light.location = (4.076, 1.005, 5.904)
ob_light.rotation_euler = (0.6503, 0.05522, 1.866)
ob_light.lock_rotations_4d = False
ob_light.empty_display_type = 'ARROWS'
ob_light.color = (0.0, 0.0, 0.0, 0.0)
ob_light.lineart.crease_threshold = 0.0
ob_camera.location = (7.359, -6.926, 4.958)
ob_camera.rotation_euler = (1.109, 0.0, 0.8149)
ob_camera.lock_rotations_4d = False
ob_camera.empty_display_type = 'ARROWS'
ob_camera.color = (0.0, 0.0, 0.0, 0.0)
ob_camera.display_type = 'WIRE'
ob_camera.lineart.crease_threshold = 0.0
ob_flower.location = (-2.559, 0.3886, 0.0)
ob_flower.rotation_euler = (-1.629e-07, 0.0, 0.0)
ob_flower.color = (0.8, 0.8, 0.8, 1.0)

# ---- collection membership
col_collection.objects.link(ob_light)
col_collection.objects.link(ob_camera)
col_collection.objects.link(ob_flower)

# ---- scene / render settings (as saved in the file)
scene.camera = ob_camera
scene.frame_start = 1; scene.frame_end = 250; scene.frame_set(1)
scene.render.engine = 'BLENDER_EEVEE_NEXT'
scene.cycles.sampling_pattern = 'TABULATED_SOBOL'
scene.view_settings.view_transform = 'Filmic'
bpy.context.view_layer.update()
